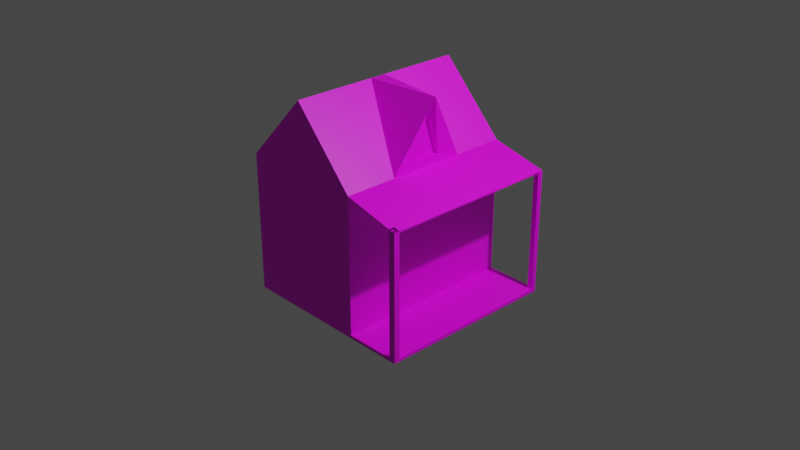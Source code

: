 # Source: wood-house.blend  (saved by Blender 3.6.11; exported with 4.5.12 LTS)
import bpy
from mathutils import Matrix  # noqa: F401  (used for matrix-valued properties, if any)

bpy.ops.wm.read_factory_settings(use_empty=True)
scene = bpy.context.scene
scene.name = 'Scene'

# ---- collections
col_collection = bpy.data.collections.new('Collection'); scene.collection.children.link(col_collection)

# ---- images (referenced by path relative to the original .blend; pixels are not part of the script)
import os
ASSET_DIR = os.environ.get("B2B_ASSET_DIR", "")  # directory of the original .blend (textures are referenced by path, not embedded)
HERE = os.path.dirname(os.path.abspath(__file__))  # packed textures are extracted next to this script under _unpacked/

def load_image(name, relpath, width, height, colorspace="sRGB"):
    """Load a texture the original file referenced (path relative to the .blend, or extracted next to this script)."""
    p = next((c for c in (os.path.join(HERE, relpath), os.path.join(ASSET_DIR, relpath)) if relpath and os.path.exists(c)), "")
    if p:
        img = bpy.data.images.load(p, check_existing=True)
        img.name = name
    else:  # same state as the original file: an image datablock whose file is absent (Cycles renders it pink)
        img = bpy.data.images.new(name, width, height)
        img.source = "FILE"
        img.filepath = "//" + (relpath or name)
    img.colorspace_settings.name = colorspace
    return img
img_housewoods_png = load_image('HouseWoods.png', 'HouseWoods.png', 1024, 1024, 'sRGB')

# ---- materials (node trees are filled in below, after node groups)
mat_material = bpy.data.materials.new('Material')
mat_material.alpha_threshold = 0.0
mat_material.use_transparent_shadow = False
mat_material.roughness = 0.5
mat_material.line_color = (0.0, 0.0, 0.0, 1.0)

# ---- material node trees
mat_material.use_nodes = True; mat_material.node_tree.nodes.clear()
_N = mat_material.node_tree.nodes; _L = mat_material.node_tree.links
n0 = _N.new('ShaderNodeOutputMaterial'); n0.name = 'Material Output'; n0.location = (300, 300)
n1 = _N.new('ShaderNodeBsdfPrincipled'); n1.name = 'Principled BSDF'; n1.location = (10, 300)
n1.distribution = 'GGX'
n1.subsurface_method = 'RANDOM_WALK_SKIN'
n1.inputs[3].default_value = 1.45
n1.inputs[27].default_value = (0.0, 0.0, 0.0, 1.0)
n1.inputs[28].default_value = 1.0
n2 = _N.new('ShaderNodeTexImage'); n2.name = 'Image Texture'; n2.location = (-301, 237)
n2.image = img_housewoods_png
_L.new(n1.outputs[0], n0.inputs[0])
_L.new(n2.outputs[0], n1.inputs[0])
n0.is_active_output = True

# ---- world
world_world = bpy.data.worlds.new('World'); scene.world = world_world
world_world.use_nodes = True; world_world.node_tree.nodes.clear()
_N = world_world.node_tree.nodes; _L = world_world.node_tree.links
n0 = _N.new('ShaderNodeOutputWorld'); n0.name = 'World Output'; n0.location = (300, 300)
n1 = _N.new('ShaderNodeBackground'); n1.name = 'Background'; n1.location = (10, 300)
n1.inputs[0].default_value = (0.05088, 0.05088, 0.05088, 1.0)
_L.new(n1.outputs[0], n0.inputs[0])
n0.is_active_output = True
world_world.color = (0.05088, 0.05088, 0.05088)
world_world.use_sun_shadow = False
world_world.sun_shadow_jitter_overblur = 0.0

# ---- cameras
cam_camera = bpy.data.cameras.new('Camera')
cam_camera.clip_end = 100.0
cam_camera.ortho_scale = 7.314

# ---- lights
light_light = bpy.data.lights.new('Light', 'POINT')
light_light.transmission_factor = 0.0
light_light.energy = 1000.0
light_light.shadow_soft_size = 0.1
light_light.shadow_maximum_resolution = 0.006
light_light.use_absolute_resolution = True

# ---- meshes
me_cube = bpy.data.meshes.new('Cube')
me_cube.from_pydata([(1.0, 1.0, 1.0), (1.0, 1.0, -1.0), (1.0, -1.0, 1.0), (1.0, -1.0, -1.0), (-1.0, 1.0, 1.0), (-1.0, 1.0, -1.0), (-1.0, -1.0, 1.0), (-1.0, -1.0, -1.0), (0.3852, 1.0, -1.0), (0.3852, -1.0, 1.0), (0.3852, -1.0, -1.0), (0.3852, 1.0, 1.0), (0.3852, -1.0, 86.87), (-0.3074, -0.9877, 129.5), (-1.0, -1.0, 86.87), (-0.3074, 0.9877, 129.5), (-1.0, 1.0, 86.87), (0.3852, 1.0, 86.87), (-1.0, 1.987e-08, -1.0), (1.0, 1.987e-08, 1.0), (-1.0, -1.987e-08, 1.0), (1.0, -1.987e-08, -1.0), (0.3852, 1.987e-08, -1.0), (0.3852, 0.4286, 1.0), (0.3852, 0.1429, 1.0), (0.3852, -0.1429, 1.0), (0.3852, -0.4286, 1.0), (0.0136, -0.02368, 109.7), (-0.3074, 0.09221, 129.5), (-0.3074, -0.08433, 129.5), (0.3852, -0.1429, 92.59), (0.3852, 0.1429, 92.59), (0.3908, 0.0009352, 119.8), (0.3852, -0.4286, 86.87), (0.3852, -0.1429, 86.87), (0.3852, 0.1429, 86.87), (0.3852, 0.4286, 86.87), (0.4939, 0.001479, 129.5), (0.3483, -0.1429, 92.33), (0.3538, 0.0009352, 119.5), (0.3483, 0.1429, 92.33), (1.0, -1.0, 78.25), (1.0, 1.0, 78.25), (1.0, -0.4286, 78.25), (1.0, -0.1429, 78.25), (1.0, 0.1429, 78.25), (1.0, 0.4286, 78.25), (0.3852, 0.1429, 58.58), (0.3852, -0.1429, 58.58), (0.3852, -0.4286, 58.58), (0.3852, 0.4286, 58.58), (0.3852, 0.4286, 86.87), (1.002, -0.9397, 78.22), (0.3852, 0.1429, 86.87), (0.9333, -1.004, 79.19), (0.9333, -0.9397, 79.19), (0.3852, -0.1429, 86.87), (0.9969, 0.9474, 78.3), (0.9404, 0.9999, 79.09), (0.3852, -0.4286, 86.87), (0.9404, 0.9474, 79.09), (1.0, -0.4286, 78.25), (1.0, -0.1429, 78.25), (1.0, 0.1429, 78.25), (1.0, 0.4286, 78.25), (1.002, -0.9397, 78.22), (0.9969, 0.9474, 78.3), (1.0, 1.0, 78.25), (0.9333, -1.004, 79.19), (1.0, -1.0, 78.25), (0.9404, 0.9474, 79.09), (0.9333, -0.9397, 79.19), (0.9404, 0.9999, 79.09), (0.9333, -1.004, 79.19), (1.0, -1.0, 78.25), (1.002, -0.9397, 78.22), (0.9333, -0.9397, 79.19), (0.9333, -1.004, 79.19), (1.0, -1.0, 78.25), (1.002, -0.9397, 78.22), (0.9333, -0.9397, 79.19), (0.9333, -1.004, 0.009071), (1.0, -1.0, -0.9259), (1.002, -0.9397, -0.9598), (0.9333, -0.9397, 0.009071), (0.9969, 0.9474, -0.9), (1.0, 1.0, -0.9436), (0.9404, 0.9999, -0.1083), (0.9404, 0.9474, -0.1083), (1.0, -0.1429, 77.37), (0.3852, -0.1429, 85.98), (1.0, 0.1429, 77.37), (1.0, 0.4286, 77.37), (0.9404, 0.9999, 78.2), (0.3852, 1.0, 85.98), (0.3852, -0.4286, 85.98), (0.3852, -0.4286, 85.98), (0.9333, -0.9397, 78.3), (0.9333, -0.9397, 78.3), (1.002, -0.9397, 77.33), (1.0, -0.4286, 77.37), (0.3852, 0.4286, 85.98), (0.9404, 0.9474, 78.2), (0.3852, -1.0, 85.98), (0.9333, -1.004, 78.3), (0.3852, 0.1429, 85.98), (0.3852, 0.4286, 85.98), (0.9404, 0.9474, 78.2), (0.9969, 0.9474, 77.41)], [], [(10, 9, 6, 7), (18, 20, 4, 5), (22, 21, 3, 10), (21, 19, 2, 3), (8, 11, 0, 1), (5, 4, 11, 8), (18, 22, 10, 7), (3, 2, 9, 10), (12, 9, 26, 49, 33), (23, 11, 17, 36, 50), (11, 4, 16, 17), (13, 14, 12), (15, 17, 16), (6, 9, 12, 14), (15, 28, 36, 17), (27, 34, 35), (29, 33, 34, 27), (12, 33, 29, 13), (6, 14, 16, 4), (26, 25, 48, 49), (25, 24, 47, 48), (24, 23, 50, 47), (0, 11, 23, 19), (19, 23, 24), (19, 24, 25), (19, 25, 26), (2, 19, 26, 9), (5, 8, 22, 18), (1, 0, 19, 21), (8, 1, 21, 22), (7, 6, 20, 18), (28, 15, 16, 14, 13, 29), (28, 29, 27), (28, 27, 35, 36), (28, 29, 37), (37, 29, 33), (37, 36, 28), (30, 34, 33), (30, 31, 35, 34), (31, 36, 35), (31, 32, 37, 36), (32, 30, 33, 37), (31, 30, 38, 40), (38, 39, 40), (32, 31, 40, 39), (30, 32, 39, 38), (34, 35, 53, 56), (45, 44, 62, 63), (33, 34, 56, 59), (44, 43, 61, 62), (17, 36, 101, 94), (49, 48, 34, 33), (48, 47, 35, 34), (47, 50, 36, 35), (42, 58, 72, 67), (66, 70, 107, 108), (56, 53, 105, 90), (55, 71, 98, 97), (70, 60, 102, 107), (64, 63, 91, 92), (65, 71, 76, 75), (59, 33, 96, 95), (64, 66, 108, 92), (53, 51, 106, 105), (70, 66, 85, 88), (46, 45, 63, 64), (58, 60, 70, 72), (54, 41, 69, 68), (35, 36, 51, 53), (55, 54, 68, 71), (52, 43, 61, 65), (57, 42, 67, 66), (41, 52, 65, 69), (46, 57, 66, 64), (76, 73, 77, 80), (69, 65, 75, 74), (68, 69, 74, 73), (71, 68, 73, 76), (79, 80, 84, 83), (74, 75, 79, 78), (75, 76, 80, 79), (73, 74, 78, 77), (84, 81, 82, 83), (77, 78, 82, 81), (80, 77, 81, 84), (78, 79, 83, 82), (87, 88, 85, 86), (66, 67, 86, 85), (72, 70, 88, 87), (67, 72, 87, 86), (96, 97, 98, 95), (90, 105, 91, 89), (96, 103, 104, 97), (102, 101, 106, 107), (94, 101, 102, 93), (107, 106, 92, 108), (105, 106, 92, 91), (95, 90, 89, 100), (95, 98, 99, 100), (60, 58, 93, 102), (54, 55, 97, 104), (65, 61, 100, 99), (59, 56, 90, 95), (62, 61, 100, 89), (71, 65, 99, 98), (33, 12, 103, 96), (58, 17, 94, 93), (36, 51, 106, 101), (63, 62, 89, 91), (12, 54, 104, 103), (12, 33, 80, 77, 54), (65, 79, 80, 33, 61), (56, 59, 33, 61, 62), (56, 62, 63, 53), (63, 45, 46, 64, 51, 53), (51, 64, 66, 70), (58, 72, 70, 51, 36, 17), (66, 70, 72, 67)])
_uv = me_cube.uv_layers.new(name='UVMap')
_uv.uv.foreach_set('vector', [0.5275, 0.8742, 0.4605, 0.8742, 0.4605, 0.7176, 0.5275, 0.7176, 0.513, 0.8336, 0.513, 0.9843, 0.4628, 0.9843, 0.4628, 0.8336, 0.511, 0.8301, 0.5688, 0.8301, 0.5688, 0.9712, 0.511, 0.9712, 0.513, 0.6829, 0.513, 0.8336, 0.4628, 0.8336, 0.4628, 0.6829, 0.4703, 0.9402, 0.4703, 0.7895, 0.5012, 0.7895, 0.5012, 0.9402, 0.4007, 0.9402, 0.4007, 0.7895, 0.4703, 0.7895, 0.4703, 0.9402, 0.3807, 0.8301, 0.511, 0.8301, 0.511, 0.9712, 0.3807, 0.9712, 0.5275, 0.9437, 0.4605, 0.9437, 0.4605, 0.8742, 0.5275, 0.8742, 0.09696, 0.7458, 0.9363, 0.7458, 0.9363, 0.7957, 0.3735, 0.7957, 0.09696, 0.7957, 0.9387, 0.8419, 0.9387, 0.8847, 0.09936, 0.8847, 0.09936, 0.8419, 0.3759, 0.8419, 0.6928, 0.9413, 0.207, 0.943, 0.2056, 0.7149, 0.6984, 0.7144, 0.5002, 0.2992, 0.05182, 0.06942, 0.9532, 0.07128, 0.5073, 0.2802, 0.09253, 0.06431, 0.9177, 0.07025, 0.7457, 0.7534, 0.7496, 0.9295, 0.3674, 0.9285, 0.3635, 0.7525, 0.7747, 0.3062, 0.2248, 0.3046, 0.3798, 0.03639, 0.777, 0.0397, 0.3647, 0.7139, 0.4426, 0.7125, 0.4426, 0.7158, 0.2975, 0.7132, 0.4426, 0.7092, 0.4426, 0.7125, 0.3647, 0.7139, 0.2461, 0.04546, 0.6452, 0.05269, 0.8128, 0.2921, 0.2532, 0.2836, 0.8927, 0.936, 0.1626, 0.937, 0.1589, 0.7092, 0.8891, 0.7082, 0.8459, 0.5054, 0.8459, 0.519, 0.03369, 0.519, 0.03369, 0.5054, 0.8459, 0.519, 0.8459, 0.5326, 0.03369, 0.5326, 0.03369, 0.519, 0.8459, 0.5326, 0.8459, 0.5462, 0.03369, 0.5462, 0.03369, 0.5326, 0.6227, 0.6893, 0.6227, 0.9839, 0.5416, 0.9839, 0.4808, 0.6893, 0.4808, 0.6893, 0.5416, 0.9839, 0.5011, 0.9839, 0.4808, 0.6893, 0.5011, 0.9839, 0.4605, 0.9839, 0.4808, 0.6893, 0.4605, 0.9839, 0.4199, 0.9839, 0.3388, 0.6893, 0.4808, 0.6893, 0.4199, 0.9839, 0.3388, 0.9839, 0.3807, 0.689, 0.511, 0.689, 0.511, 0.8301, 0.3807, 0.8301, 0.5633, 0.6829, 0.5633, 0.8336, 0.513, 0.8336, 0.513, 0.6829, 0.511, 0.689, 0.5688, 0.689, 0.5688, 0.8301, 0.511, 0.8301, 0.5633, 0.8336, 0.5633, 0.9843, 0.513, 0.9843, 0.513, 0.8336, 0.495, 0.2929, 0.06868, 0.2883, 0.07233, 0.04671, 0.9735, 0.05184, 0.9671, 0.2934, 0.495, 0.2929, 0.2975, 0.7152, 0.2975, 0.7132, 0.3647, 0.7139, 0.2975, 0.7152, 0.3647, 0.7139, 0.4426, 0.7158, 0.4426, 0.7191, 0.5214, 0.2166, 0.4352, 0.2133, 0.4648, 0.08981, 0.536, 0.2556, 0.1722, 0.2564, 0.3598, 0.03306, 0.3154, 0.2841, 0.3283, 0.0595, 0.7843, 0.2736, 0.766, 0.8369, 0.8386, 0.8394, 0.8354, 0.9021, 0.766, 0.8369, 0.7645, 0.7936, 0.8371, 0.7961, 0.8386, 0.8394, 0.7645, 0.7936, 0.8356, 0.7574, 0.8371, 0.7961, 0.7645, 0.7936, 0.331, 0.8167, 0.02293, 0.8102, 0.8356, 0.7574, 0.331, 0.8167, 0.766, 0.8369, 0.8354, 0.9021, 0.02293, 0.8102, 0.2975, 0.8991, 0.2989, 0.8991, 0.2989, 0.9011, 0.2975, 0.9011, 0.9256, 0.5334, 0.5408, 0.4773, 0.9256, 0.415, 0.2975, 0.7867, 0.3901, 0.7867, 0.3909, 0.7872, 0.2983, 0.7871, 0.3901, 0.7866, 0.2975, 0.7867, 0.2983, 0.7862, 0.3909, 0.7862, 0.2975, 0.9011, 0.2975, 0.9011, 0.2975, 0.9011, 0.2975, 0.9011, 0.2975, 0.9011, 0.2975, 0.9011, 0.2975, 0.9011, 0.2975, 0.9011, 0.2975, 0.9011, 0.2975, 0.9011, 0.2975, 0.9011, 0.2975, 0.9011, 0.2975, 0.9011, 0.2975, 0.9011, 0.2975, 0.9011, 0.2975, 0.9011, 0.4426, 0.7257, 0.4426, 0.7191, 0.4457, 0.7191, 0.4457, 0.7257, 0.3735, 0.7957, 0.3735, 0.8123, 0.09696, 0.8123, 0.09696, 0.7957, 0.3735, 0.8123, 0.3747, 0.8253, 0.09816, 0.8253, 0.09696, 0.8123, 0.3747, 0.8253, 0.3759, 0.8419, 0.09936, 0.8419, 0.09816, 0.8253, 0.2975, 0.9011, 0.2975, 0.9011, 0.2975, 0.9011, 0.2975, 0.9011, 0.3002, 0.8905, 0.2975, 0.8898, 0.3005, 0.8898, 0.3032, 0.8905, 0.2975, 0.8195, 0.2975, 0.8162, 0.3005, 0.8162, 0.3005, 0.8195, 0.2975, 0.9011, 0.2975, 0.9011, 0.2975, 0.9011, 0.2975, 0.9011, 0.2975, 0.9011, 0.2975, 0.9011, 0.2975, 0.9011, 0.2975, 0.9011, 0.5248, 0.8294, 0.5248, 0.8261, 0.5278, 0.8261, 0.5278, 0.8294, 0.2975, 0.9011, 0.2975, 0.9011, 0.2975, 0.9011, 0.2975, 0.9011, 0.2975, 0.9011, 0.2975, 0.9011, 0.2975, 0.9011, 0.2975, 0.9011, 0.4956, 0.9268, 0.4954, 0.9209, 0.4984, 0.9209, 0.4986, 0.9268, 0.2975, 0.8162, 0.2975, 0.8129, 0.3005, 0.8129, 0.3005, 0.8162, 0.4002, 0.86, 0.4029, 0.8593, 0.6726, 0.8593, 0.6699, 0.86, 0.2975, 0.9011, 0.2975, 0.9011, 0.2975, 0.9011, 0.2975, 0.9011, 0.2975, 0.9011, 0.2975, 0.9011, 0.2975, 0.9011, 0.2975, 0.9011, 0.2975, 0.9011, 0.2975, 0.9011, 0.2975, 0.9011, 0.2975, 0.9011, 0.2975, 0.9011, 0.2975, 0.9011, 0.2975, 0.9011, 0.2975, 0.9011, 0.2975, 0.9011, 0.2975, 0.9011, 0.2975, 0.9011, 0.2975, 0.9011, 0.2975, 0.9011, 0.2975, 0.9011, 0.2975, 0.9011, 0.2975, 0.9011, 0.2975, 0.9011, 0.2975, 0.9011, 0.2975, 0.9011, 0.2975, 0.9011, 0.2975, 0.9011, 0.2975, 0.9011, 0.2975, 0.9011, 0.2975, 0.9011, 0.2975, 0.9011, 0.2975, 0.9011, 0.2975, 0.9011, 0.2975, 0.9011, 0.2975, 0.9011, 0.2975, 0.9011, 0.2975, 0.9011, 0.2975, 0.9011, 0.2975, 0.9011, 0.2975, 0.9011, 0.2975, 0.9011, 0.2975, 0.9011, 0.2975, 0.9011, 0.2975, 0.9011, 0.2975, 0.9011, 0.2975, 0.9011, 0.2975, 0.9011, 0.2975, 0.9011, 0.2975, 0.9011, 0.2975, 0.9011, 0.4035, 0.8565, 0.4002, 0.8557, 0.6699, 0.8557, 0.6732, 0.8565, 0.2975, 0.9011, 0.2975, 0.9011, 0.2975, 0.9011, 0.2975, 0.9011, 0.2975, 0.9011, 0.2975, 0.9011, 0.2975, 0.9011, 0.2975, 0.9011, 0.2975, 0.9011, 0.2975, 0.9011, 0.2975, 0.9011, 0.2975, 0.9011, 0.5671, 0.7568, 0.5671, 0.756, 0.5703, 0.7561, 0.5704, 0.7568, 0.4002, 0.858, 0.4034, 0.8573, 0.6731, 0.8573, 0.6699, 0.858, 0.4002, 0.8573, 0.4002, 0.8565, 0.6698, 0.8565, 0.6698, 0.8573, 0.4002, 0.8607, 0.4003, 0.86, 0.6699, 0.86, 0.6698, 0.8607, 0.5672, 0.7588, 0.5672, 0.7582, 0.5699, 0.7582, 0.57, 0.7588, 0.4294, 0.8497, 0.4296, 0.8491, 0.6993, 0.8491, 0.6991, 0.8497, 0.4002, 0.8593, 0.4002, 0.8587, 0.6699, 0.8587, 0.6699, 0.8593, 0.403, 0.8587, 0.4002, 0.858, 0.6699, 0.858, 0.6728, 0.8587, 0.2975, 0.9011, 0.2975, 0.9011, 0.2975, 0.9011, 0.2975, 0.9011, 0.3048, 0.7991, 0.3048, 0.7592, 0.6617, 0.7589, 0.6617, 0.7988, 0.3489, 0.7615, 0.3489, 0.6817, 0.6671, 0.6811, 0.6671, 0.6901, 0.2975, 0.9011, 0.2975, 0.9011, 0.2975, 0.9011, 0.2975, 0.9011, 0.3489, 0.961, 0.3489, 0.8812, 0.6713, 0.9537, 0.6713, 0.961, 0.5904, 0.9916, 0.2681, 0.9192, 0.625, 0.9192, 0.6232, 0.9916, 0.3048, 0.7592, 0.3048, 0.7193, 0.6617, 0.719, 0.6617, 0.7589, 0.3048, 0.839, 0.3048, 0.7991, 0.6617, 0.7988, 0.6617, 0.8387, 0.2681, 0.9192, 0.5863, 0.8478, 0.6264, 0.8478, 0.625, 0.9192, 0.2975, 0.8991, 0.2975, 0.8985, 0.3005, 0.8985, 0.3005, 0.8991, 0.4954, 0.9276, 0.4954, 0.9268, 0.4984, 0.9268, 0.4984, 0.9276, 0.5249, 0.8412, 0.5248, 0.8353, 0.5278, 0.8353, 0.5279, 0.8412, 0.2975, 0.8228, 0.2975, 0.8195, 0.3005, 0.8195, 0.3005, 0.8228, 0.5248, 0.8228, 0.5248, 0.8195, 0.5278, 0.8195, 0.5278, 0.8228, 0.4954, 0.9181, 0.4987, 0.9181, 0.5017, 0.9189, 0.4984, 0.9189, 0.4426, 0.7092, 0.4426, 0.7027, 0.4457, 0.7027, 0.4457, 0.7092, 0.6605, 0.7269, 0.1697, 0.7269, 0.2251, 0.7136, 0.7158, 0.7136, 0.2975, 0.9011, 0.2975, 0.9011, 0.2975, 0.9011, 0.2975, 0.9011, 0.5248, 0.8261, 0.5248, 0.8228, 0.5278, 0.8228, 0.5278, 0.8261, 0.1697, 0.945, 0.6542, 0.945, 0.7095, 0.9583, 0.2251, 0.9583, 0.01948, 0.8188, 0.02382, 0.6953, 0.9453, 0.8142, 0.9452, 0.8236, 0.9452, 0.8236, 0.9873, 0.8142, 0.9873, 0.8142, 0.9453, 0.8142, 0.02382, 0.6953, 0.9901, 0.6995, 0.02386, 0.7582, 0.02382, 0.6954, 0.02382, 0.6953, 0.9901, 0.6995, 0.9902, 0.7622, 0.02382, 0.7581, 0.9901, 0.7623, 0.9901, 0.8146, 0.02382, 0.8104, 0.9901, 0.8146, 0.9901, 0.8146, 0.9859, 0.8753, 0.9859, 0.8753, 0.01962, 0.8711, 0.02382, 0.8104, 0.01962, 0.8711, 0.9859, 0.8753, 0.984, 0.9742, 0.9497, 0.9742, 0.9732, 0.9694, 0.9732, 0.9694, 0.9497, 0.9742, 0.01962, 0.8711, 0.1019, 0.7883, 0.1911, 0.7177, 0.5246, 0.7783, 0.5219, 0.7783, 0.5219, 0.7777, 0.5248, 0.7777])
me_cube.materials.append(mat_material)
me_cube.use_mirror_vertex_groups = False
me_cube.update()

# ---- objects
ob_cube = bpy.data.objects.new('Cube', me_cube)
ob_light = bpy.data.objects.new('Light', light_light)
ob_camera = bpy.data.objects.new('Camera', cam_camera)

# ---- transforms, parenting, visibility, modifiers, constraints
ob_cube.location = (0.0, 0.0, 0.0)
ob_cube.scale = (1.0, 1.0, 0.01726)
ob_cube.lock_rotations_4d = False
ob_cube.empty_display_type = 'ARROWS'
ob_cube.lineart.crease_threshold = 0.0
ob_light.location = (4.076, 1.005, 5.904)
ob_light.rotation_euler = (0.6503, 0.05522, 1.866)
ob_light.lock_rotations_4d = False
ob_light.empty_display_type = 'ARROWS'
ob_light.color = (0.0, 0.0, 0.0, 0.0)
ob_light.lineart.crease_threshold = 0.0
ob_camera.location = (7.359, -6.926, 5.758)
ob_camera.rotation_euler = (1.109, 0.0, 0.8149)
ob_camera.lock_rotations_4d = False
ob_camera.empty_display_type = 'ARROWS'
ob_camera.color = (0.0, 0.0, 0.0, 0.0)
ob_camera.display_type = 'WIRE'
ob_camera.lineart.crease_threshold = 0.0

# ---- collection membership
col_collection.objects.link(ob_cube)
col_collection.objects.link(ob_light)
col_collection.objects.link(ob_camera)

# ---- scene / render settings (as saved in the file)
scene.camera = ob_camera
scene.frame_start = 1; scene.frame_end = 250; scene.frame_set(13)
scene.render.engine = 'BLENDER_EEVEE_NEXT'
scene.cycles.sampling_pattern = 'TABULATED_SOBOL'
scene.view_settings.view_transform = 'Filmic'
bpy.context.view_layer.update()
